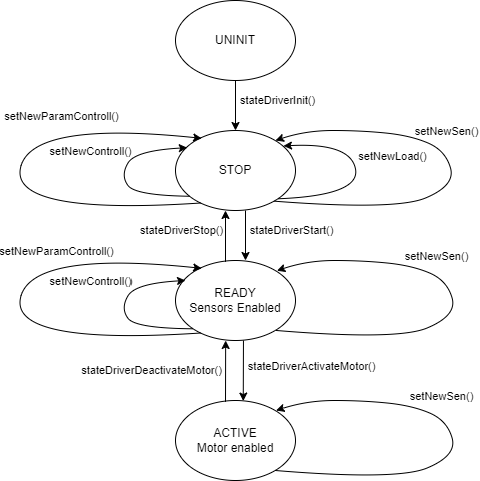

The diagram above was exported from draw.io. Its source (the exported page's mxGraphModel, read from the mxfile embedded in the PNG):
<mxGraphModel dx="867" dy="782" grid="1" gridSize="5" guides="1" tooltips="1" connect="1" arrows="1" fold="1" page="1" pageScale="1" pageWidth="583" pageHeight="827" math="0" shadow="0">
  <root>
    <mxCell id="0" />
    <mxCell id="1" parent="0" />
    <mxCell id="gUaf_OF978RYpHvdPQWO-19" value="" style="edgeStyle=orthogonalEdgeStyle;rounded=0;orthogonalLoop=1;jettySize=auto;html=1;entryX=0.5;entryY=0;entryDx=0;entryDy=0;" parent="1" source="gUaf_OF978RYpHvdPQWO-1" target="Jl8O508qDkKRo4O3PwIp-1" edge="1">
      <mxGeometry relative="1" as="geometry" />
    </mxCell>
    <mxCell id="gUaf_OF978RYpHvdPQWO-1" value="UNINIT" style="ellipse;whiteSpace=wrap;html=1;" parent="1" vertex="1">
      <mxGeometry x="190" y="30" width="120" height="80" as="geometry" />
    </mxCell>
    <mxCell id="gUaf_OF978RYpHvdPQWO-2" value="READY&lt;br&gt;Sensors Enabled" style="ellipse;whiteSpace=wrap;html=1;" parent="1" vertex="1">
      <mxGeometry x="190" y="290" width="120" height="80" as="geometry" />
    </mxCell>
    <mxCell id="gUaf_OF978RYpHvdPQWO-3" value="ACTIVE&lt;br&gt;Motor enabled" style="ellipse;whiteSpace=wrap;html=1;" parent="1" vertex="1">
      <mxGeometry x="190" y="430" width="120" height="80" as="geometry" />
    </mxCell>
    <mxCell id="gUaf_OF978RYpHvdPQWO-11" value="" style="endArrow=classic;html=1;rounded=0;exitX=0.72;exitY=0.952;exitDx=0;exitDy=0;exitPerimeter=0;entryX=0.418;entryY=0.983;entryDx=0;entryDy=0;entryPerimeter=0;" parent="1" edge="1">
      <mxGeometry width="50" height="50" relative="1" as="geometry">
        <mxPoint x="239.9999999999999" y="431.36000000000007" as="sourcePoint" />
        <mxPoint x="240.16000000000008" y="370" as="targetPoint" />
      </mxGeometry>
    </mxCell>
    <mxCell id="gUaf_OF978RYpHvdPQWO-14" value="stateDriverDeactivateMotor()" style="edgeLabel;html=1;align=center;verticalAlign=middle;resizable=0;points=[];" parent="gUaf_OF978RYpHvdPQWO-11" vertex="1" connectable="0">
      <mxGeometry x="0.276" y="-1" relative="1" as="geometry">
        <mxPoint x="-76" y="8" as="offset" />
      </mxGeometry>
    </mxCell>
    <mxCell id="gUaf_OF978RYpHvdPQWO-12" value="" style="endArrow=classic;html=1;rounded=0;entryX=0.565;entryY=0.007;entryDx=0;entryDy=0;entryPerimeter=0;" parent="1" edge="1">
      <mxGeometry width="50" height="50" relative="1" as="geometry">
        <mxPoint x="257.96" y="370" as="sourcePoint" />
        <mxPoint x="257.75999999999993" y="430.56" as="targetPoint" />
      </mxGeometry>
    </mxCell>
    <mxCell id="gUaf_OF978RYpHvdPQWO-13" value="stateDriverActivateMotor()" style="edgeLabel;html=1;align=center;verticalAlign=middle;resizable=0;points=[];" parent="gUaf_OF978RYpHvdPQWO-12" vertex="1" connectable="0">
      <mxGeometry x="-0.2475" relative="1" as="geometry">
        <mxPoint x="67" y="3" as="offset" />
      </mxGeometry>
    </mxCell>
    <mxCell id="gUaf_OF978RYpHvdPQWO-22" value="&lt;span style=&quot;font-size: 11px; background-color: rgb(255, 255, 255);&quot;&gt;stateDriverInit()&lt;/span&gt;" style="text;html=1;align=center;verticalAlign=middle;resizable=0;points=[];autosize=1;strokeColor=none;fillColor=none;" parent="1" vertex="1">
      <mxGeometry x="244" y="115" width="95" height="30" as="geometry" />
    </mxCell>
    <mxCell id="Jl8O508qDkKRo4O3PwIp-1" value="STOP" style="ellipse;whiteSpace=wrap;html=1;" parent="1" vertex="1">
      <mxGeometry x="190" y="160" width="120" height="80" as="geometry" />
    </mxCell>
    <mxCell id="Jl8O508qDkKRo4O3PwIp-5" value="" style="endArrow=classic;html=1;rounded=0;exitX=0.72;exitY=0.952;exitDx=0;exitDy=0;exitPerimeter=0;" parent="1" edge="1">
      <mxGeometry width="50" height="50" relative="1" as="geometry">
        <mxPoint x="239.9999999999999" y="291.3600000000001" as="sourcePoint" />
        <mxPoint x="240" y="240" as="targetPoint" />
      </mxGeometry>
    </mxCell>
    <mxCell id="Jl8O508qDkKRo4O3PwIp-6" value="stateDriverStop()" style="edgeLabel;html=1;align=center;verticalAlign=middle;resizable=0;points=[];" parent="Jl8O508qDkKRo4O3PwIp-5" vertex="1" connectable="0">
      <mxGeometry x="0.276" y="-1" relative="1" as="geometry">
        <mxPoint x="-46" y="1" as="offset" />
      </mxGeometry>
    </mxCell>
    <mxCell id="Jl8O508qDkKRo4O3PwIp-7" value="" style="endArrow=classic;html=1;rounded=0;entryX=0.565;entryY=0.007;entryDx=0;entryDy=0;entryPerimeter=0;" parent="1" edge="1">
      <mxGeometry width="50" height="50" relative="1" as="geometry">
        <mxPoint x="260" y="240" as="sourcePoint" />
        <mxPoint x="260" y="289.99999999999994" as="targetPoint" />
      </mxGeometry>
    </mxCell>
    <mxCell id="Jl8O508qDkKRo4O3PwIp-8" value="stateDriverStart()" style="edgeLabel;html=1;align=center;verticalAlign=middle;resizable=0;points=[];" parent="Jl8O508qDkKRo4O3PwIp-7" vertex="1" connectable="0">
      <mxGeometry x="-0.2475" relative="1" as="geometry">
        <mxPoint x="45" y="1" as="offset" />
      </mxGeometry>
    </mxCell>
    <mxCell id="bDxOHhlds6sM1pVDnGEQ-1" value="" style="curved=1;endArrow=classic;html=1;rounded=0;exitX=0.123;exitY=0.822;exitDx=0;exitDy=0;entryX=0.098;entryY=0.215;entryDx=0;entryDy=0;entryPerimeter=0;exitPerimeter=0;" parent="1" edge="1" target="Jl8O508qDkKRo4O3PwIp-1" source="Jl8O508qDkKRo4O3PwIp-1">
      <mxGeometry width="50" height="50" relative="1" as="geometry">
        <mxPoint x="206.57359312880715" y="228.2842712474619" as="sourcePoint" />
        <mxPoint x="206.57359312880715" y="171.7157287525381" as="targetPoint" />
        <Array as="points">
          <mxPoint x="150" y="225" />
          <mxPoint x="135" y="205" />
          <mxPoint x="150" y="180" />
        </Array>
      </mxGeometry>
    </mxCell>
    <mxCell id="bDxOHhlds6sM1pVDnGEQ-3" value="" style="curved=1;endArrow=classic;html=1;rounded=0;exitX=1;exitY=1;exitDx=0;exitDy=0;entryX=0.9;entryY=0.193;entryDx=0;entryDy=0;entryPerimeter=0;" parent="1" edge="1" target="Jl8O508qDkKRo4O3PwIp-1">
      <mxGeometry width="50" height="50" relative="1" as="geometry">
        <mxPoint x="292.42640687119285" y="228.2842712474619" as="sourcePoint" />
        <mxPoint x="292.42640687119285" y="171.7157287525381" as="targetPoint" />
        <Array as="points">
          <mxPoint x="375" y="225" />
          <mxPoint x="365" y="172" />
        </Array>
      </mxGeometry>
    </mxCell>
    <mxCell id="bDxOHhlds6sM1pVDnGEQ-4" value="setNewLoad()" style="edgeLabel;html=1;align=center;verticalAlign=middle;resizable=0;points=[];" parent="bDxOHhlds6sM1pVDnGEQ-3" vertex="1" connectable="0">
      <mxGeometry x="0.3567" y="-6" relative="1" as="geometry">
        <mxPoint x="42" y="19" as="offset" />
      </mxGeometry>
    </mxCell>
    <mxCell id="hkMKxR4LzebqOFq6k3Wi-5" value="" style="curved=1;endArrow=classic;html=1;rounded=0;exitX=0.213;exitY=0.906;exitDx=0;exitDy=0;entryX=0.218;entryY=0.098;entryDx=0;entryDy=0;exitPerimeter=0;entryPerimeter=0;" parent="1" source="Jl8O508qDkKRo4O3PwIp-1" target="Jl8O508qDkKRo4O3PwIp-1" edge="1">
      <mxGeometry width="50" height="50" relative="1" as="geometry">
        <mxPoint x="196.57359312880715" y="231.5642712474619" as="sourcePoint" />
        <mxPoint x="196.57359312880715" y="174.9957287525381" as="targetPoint" />
        <Array as="points">
          <mxPoint x="25" y="245" />
          <mxPoint x="45" y="150" />
        </Array>
      </mxGeometry>
    </mxCell>
    <mxCell id="hkMKxR4LzebqOFq6k3Wi-6" value="setNewControll()" style="edgeLabel;html=1;align=center;verticalAlign=middle;resizable=0;points=[];" parent="hkMKxR4LzebqOFq6k3Wi-5" vertex="1" connectable="0">
      <mxGeometry x="0.3567" y="-6" relative="1" as="geometry">
        <mxPoint x="37" y="22" as="offset" />
      </mxGeometry>
    </mxCell>
    <mxCell id="ggZa7AZdKUCsArpgC0mM-1" value="" style="curved=1;endArrow=classic;html=1;rounded=0;exitX=0.82;exitY=0.883;exitDx=0;exitDy=0;exitPerimeter=0;" edge="1" parent="1" source="Jl8O508qDkKRo4O3PwIp-1">
      <mxGeometry width="50" height="50" relative="1" as="geometry">
        <mxPoint x="297" y="225" as="sourcePoint" />
        <mxPoint x="290" y="170" as="targetPoint" />
        <Array as="points">
          <mxPoint x="410" y="240" />
          <mxPoint x="470" y="215" />
          <mxPoint x="460" y="180" />
          <mxPoint x="425" y="165" />
          <mxPoint x="375" y="160" />
          <mxPoint x="320" y="160" />
        </Array>
      </mxGeometry>
    </mxCell>
    <mxCell id="ggZa7AZdKUCsArpgC0mM-4" value="setNewSen()" style="edgeLabel;html=1;align=center;verticalAlign=middle;resizable=0;points=[];" vertex="1" connectable="0" parent="1">
      <mxGeometry x="460.0037709265414" y="160.00460286080013" as="geometry" />
    </mxCell>
    <mxCell id="ggZa7AZdKUCsArpgC0mM-5" value="setNewParamControll()" style="edgeLabel;html=1;align=center;verticalAlign=middle;resizable=0;points=[];" vertex="1" connectable="0" parent="1">
      <mxGeometry x="75.00150424438147" y="144.9992644968274" as="geometry" />
    </mxCell>
    <mxCell id="ggZa7AZdKUCsArpgC0mM-6" value="" style="curved=1;endArrow=classic;html=1;rounded=0;exitX=0.835;exitY=0.874;exitDx=0;exitDy=0;exitPerimeter=0;entryX=0.845;entryY=0.128;entryDx=0;entryDy=0;entryPerimeter=0;" edge="1" parent="1" source="gUaf_OF978RYpHvdPQWO-2" target="gUaf_OF978RYpHvdPQWO-2">
      <mxGeometry width="50" height="50" relative="1" as="geometry">
        <mxPoint x="290" y="360.6400000000001" as="sourcePoint" />
        <mxPoint x="291.6" y="300" as="targetPoint" />
        <Array as="points">
          <mxPoint x="411.6" y="370" />
          <mxPoint x="471.6" y="345" />
          <mxPoint x="461.6" y="310" />
          <mxPoint x="426.6" y="295" />
          <mxPoint x="376.6" y="290" />
          <mxPoint x="321.6" y="290" />
        </Array>
      </mxGeometry>
    </mxCell>
    <mxCell id="ggZa7AZdKUCsArpgC0mM-7" value="" style="curved=1;endArrow=classic;html=1;rounded=0;entryX=0.838;entryY=0.125;entryDx=0;entryDy=0;entryPerimeter=0;" edge="1" parent="1" target="gUaf_OF978RYpHvdPQWO-3">
      <mxGeometry width="50" height="50" relative="1" as="geometry">
        <mxPoint x="290" y="500" as="sourcePoint" />
        <mxPoint x="291.6" y="440" as="targetPoint" />
        <Array as="points">
          <mxPoint x="411.6" y="510" />
          <mxPoint x="471.6" y="485" />
          <mxPoint x="461.6" y="450" />
          <mxPoint x="426.6" y="435" />
          <mxPoint x="376.6" y="430" />
          <mxPoint x="321.6" y="430" />
        </Array>
      </mxGeometry>
    </mxCell>
    <mxCell id="ggZa7AZdKUCsArpgC0mM-8" value="setNewSen()" style="edgeLabel;html=1;align=center;verticalAlign=middle;resizable=0;points=[];" vertex="1" connectable="0" parent="1">
      <mxGeometry x="450.0037709265414" y="285.0046028608001" as="geometry" />
    </mxCell>
    <mxCell id="ggZa7AZdKUCsArpgC0mM-9" value="setNewSen()" style="edgeLabel;html=1;align=center;verticalAlign=middle;resizable=0;points=[];" vertex="1" connectable="0" parent="1">
      <mxGeometry x="455.0037709265414" y="425.0046028608001" as="geometry" />
    </mxCell>
    <mxCell id="ggZa7AZdKUCsArpgC0mM-11" value="" style="curved=1;endArrow=classic;html=1;rounded=0;exitX=0;exitY=1;exitDx=0;exitDy=0;" edge="1" parent="1" source="gUaf_OF978RYpHvdPQWO-2">
      <mxGeometry width="50" height="50" relative="1" as="geometry">
        <mxPoint x="204.76" y="358.56" as="sourcePoint" />
        <mxPoint x="200" y="310" as="targetPoint" />
        <Array as="points">
          <mxPoint x="150" y="357.8" />
          <mxPoint x="135" y="337.8" />
          <mxPoint x="150" y="312.8" />
        </Array>
      </mxGeometry>
    </mxCell>
    <mxCell id="ggZa7AZdKUCsArpgC0mM-12" value="setNewControll()" style="edgeLabel;html=1;align=center;verticalAlign=middle;resizable=0;points=[];" vertex="1" connectable="0" parent="1">
      <mxGeometry x="105.00298383644866" y="310.0020223774237" as="geometry" />
    </mxCell>
    <mxCell id="ggZa7AZdKUCsArpgC0mM-13" value="" style="curved=1;endArrow=classic;html=1;rounded=0;exitX=0.213;exitY=0.906;exitDx=0;exitDy=0;entryX=0.218;entryY=0.098;entryDx=0;entryDy=0;exitPerimeter=0;entryPerimeter=0;" edge="1" parent="1">
      <mxGeometry width="50" height="50" relative="1" as="geometry">
        <mxPoint x="215.55999999999995" y="362.48" as="sourcePoint" />
        <mxPoint x="216.15999999999997" y="297.8399999999999" as="targetPoint" />
        <Array as="points">
          <mxPoint x="25" y="375" />
          <mxPoint x="45" y="280" />
        </Array>
      </mxGeometry>
    </mxCell>
    <mxCell id="ggZa7AZdKUCsArpgC0mM-14" value="setNewControll()" style="edgeLabel;html=1;align=center;verticalAlign=middle;resizable=0;points=[];" vertex="1" connectable="0" parent="ggZa7AZdKUCsArpgC0mM-13">
      <mxGeometry x="0.3567" y="-6" relative="1" as="geometry">
        <mxPoint x="37" y="22" as="offset" />
      </mxGeometry>
    </mxCell>
    <mxCell id="ggZa7AZdKUCsArpgC0mM-15" value="setNewParamControll()" style="edgeLabel;html=1;align=center;verticalAlign=middle;resizable=0;points=[];" vertex="1" connectable="0" parent="1">
      <mxGeometry x="70.00150424438147" y="279.99926449682744" as="geometry" />
    </mxCell>
  </root>
</mxGraphModel>